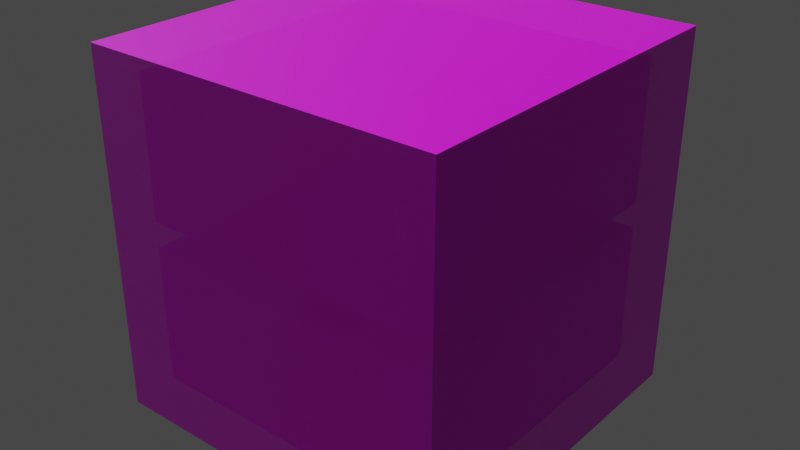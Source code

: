 # Source: cube.blend  (saved by Blender 2.93.21; exported with 4.5.12 LTS)
import bpy
from mathutils import Matrix  # noqa: F401  (used for matrix-valued properties, if any)

bpy.ops.wm.read_factory_settings(use_empty=True)
scene = bpy.context.scene
scene.name = 'Scene'

# ---- collections
col_collection = bpy.data.collections.new('Collection'); scene.collection.children.link(col_collection)

# ---- images (referenced by path relative to the original .blend; pixels are not part of the script)
import os
ASSET_DIR = os.environ.get("B2B_ASSET_DIR", "")  # directory of the original .blend (textures are referenced by path, not embedded)
HERE = os.path.dirname(os.path.abspath(__file__))  # packed textures are extracted next to this script under _unpacked/

def load_image(name, relpath, width, height, colorspace="sRGB"):
    """Load a texture the original file referenced (path relative to the .blend, or extracted next to this script)."""
    p = next((c for c in (os.path.join(HERE, relpath), os.path.join(ASSET_DIR, relpath)) if relpath and os.path.exists(c)), "")
    if p:
        img = bpy.data.images.load(p, check_existing=True)
        img.name = name
    else:  # same state as the original file: an image datablock whose file is absent (Cycles renders it pink)
        img = bpy.data.images.new(name, width, height)
        img.source = "FILE"
        img.filepath = "//" + (relpath or name)
    img.colorspace_settings.name = colorspace
    return img
img_wood_3297117_jpg = load_image('wood-3297117.jpg', 'wood-3297117.jpg', 1024, 1024, 'sRGB')

# ---- materials (node trees are filled in below, after node groups)
mat_material = bpy.data.materials.new('Material')
mat_material.use_transparent_shadow = False
mat_material.preview_render_type = 'FLAT'

# ---- material node trees
mat_material.use_nodes = True; mat_material.node_tree.nodes.clear()
_N = mat_material.node_tree.nodes; _L = mat_material.node_tree.links
n0 = _N.new('ShaderNodeBsdfPrincipled'); n0.name = 'Principled BSDF'; n0.location = (10, 300)
n0.distribution = 'GGX'
n0.subsurface_method = 'BURLEY'
n0.inputs[3].default_value = 1.45
n0.inputs[4].default_value = 0.7
n0.inputs[27].default_value = (0.0, 0.0, 0.0, 1.0)
n0.inputs[28].default_value = 1.0
n1 = _N.new('ShaderNodeOutputMaterial'); n1.name = 'Material Output'; n1.location = (300, 300)
n2 = _N.new('ShaderNodeTexImage'); n2.name = 'Image Texture'; n2.location = (-280, 280)
n2.image = img_wood_3297117_jpg
_L.new(n0.outputs[0], n1.inputs[0])
_L.new(n2.outputs[0], n0.inputs[0])
n1.is_active_output = True

# ---- world
world_world = bpy.data.worlds.new('World'); scene.world = world_world
world_world.use_nodes = True; world_world.node_tree.nodes.clear()
_N = world_world.node_tree.nodes; _L = world_world.node_tree.links
n0 = _N.new('ShaderNodeOutputWorld'); n0.name = 'World Output'; n0.location = (300, 300)
n1 = _N.new('ShaderNodeBackground'); n1.name = 'Background'; n1.location = (10, 300)
n1.inputs[0].default_value = (0.05088, 0.05088, 0.05088, 1.0)
_L.new(n1.outputs[0], n0.inputs[0])
n0.is_active_output = True
world_world.color = (0.05088, 0.05088, 0.05088)
world_world.use_sun_shadow = False
world_world.sun_shadow_jitter_overblur = 0.0

# ---- lights
light_point = bpy.data.lights.new('Point', 'SUN')
light_point.transmission_factor = 0.0
light_point.shadow_soft_size = 0.25

# ---- meshes
me_test2 = bpy.data.meshes.new('test2')
me_test2.from_pydata([(3.5, 3.5, -0.5), (-3.5, 3.5, -0.5), (-3.5, -3.5, -0.5), (3.5, -3.5, -0.5), (-3.5, -3.5, 6.5), (-3.5, -3.5, -0.5), (-3.5, 3.5, -0.5), (-3.5, 3.5, 6.5), (-3.5, 3.5, 6.5), (-3.5, 3.5, -0.5), (3.5, 3.5, -0.5), (3.5, 3.5, 6.5), (3.5, 3.5, 6.5), (3.5, 3.5, -0.5), (3.5, -3.5, -0.5), (3.5, -3.5, 6.5), (3.5, -3.5, 6.5), (3.5, -3.5, -0.5), (-3.5, -3.5, -0.5), (-3.5, -3.5, 6.5), (3.5, 3.5, 6.5), (3.5, -3.5, 6.5), (-3.5, -3.5, 6.5), (-3.5, 3.5, 6.5), (1.0, -1.0, 3.25), (1.5, -1.0, 3.25), (1.5, -1.0, 6.0), (1.0, -1.0, 6.0), (1.0, -1.0, 2.75), (-1.0, -1.0, 2.75), (-1.0, -1.0, 3.25), (1.0, -1.0, 3.25), (-1.0, -1.0, 2.75), (-1.5, -1.0, 2.75), (-1.5, -1.0, 0.0), (-1.0, -1.0, 0.0), (-1.5, -1.0, 2.75), (-1.5, 1.0, 2.75), (-1.5, 1.0, 0.0), (-1.5, -1.0, 0.0), (3.0, -3.0, 0.0), (3.0, -3.0, 2.75), (3.0, 3.0, 2.75), (3.0, 3.0, 0.0), (3.0, -3.0, 2.75), (3.0, -3.0, -1.11e-16), (-3.0, -3.0, -1.11e-16), (-3.0, -3.0, 2.75), (-2.143, -2.143, 2.75), (-2.143, -3.0, 2.75), (-3.0, -3.0, 2.75), (-3.0, -2.143, 2.75), (-2.143, -1.286, 2.75), (-3.0, -1.286, 2.75), (-2.143, -0.4286, 2.75), (-3.0, -0.4286, 2.75), (-2.143, 0.4286, 2.75), (-3.0, 0.4286, 2.75), (-2.143, 1.286, 2.75), (-3.0, 1.286, 2.75), (-2.143, 2.143, 2.75), (-3.0, 2.143, 2.75), (-2.143, 3.0, 2.75), (-3.0, 3.0, 2.75), (-1.286, -2.143, 2.75), (-1.286, -3.0, 2.75), (-1.286, -1.286, 2.75), (-1.286, 2.143, 2.75), (-1.286, 1.286, 2.75), (-1.286, 3.0, 2.75), (-0.4286, -2.143, 2.75), (-0.4286, -3.0, 2.75), (-0.4286, -1.286, 2.75), (-0.4286, 2.143, 2.75), (-0.4286, 1.286, 2.75), (-0.4286, 3.0, 2.75), (0.4286, -2.143, 2.75), (0.4286, -3.0, 2.75), (0.4286, -1.286, 2.75), (0.4286, 2.143, 2.75), (0.4286, 1.286, 2.75), (0.4286, 3.0, 2.75), (1.286, -2.143, 2.75), (1.286, -3.0, 2.75), (1.286, -1.286, 2.75), (1.286, 2.143, 2.75), (1.286, 1.286, 2.75), (1.286, 3.0, 2.75), (2.143, -2.143, 2.75), (2.143, -3.0, 2.75), (2.143, -1.286, 2.75), (2.143, -0.4286, 2.75), (1.286, -0.4286, 2.75), (2.143, 0.4286, 2.75), (1.286, 0.4286, 2.75), (2.143, 1.286, 2.75), (2.143, 2.143, 2.75), (2.143, 3.0, 2.75), (3.0, -2.143, 2.75), (3.0, -3.0, 2.75), (3.0, -1.286, 2.75), (3.0, -0.4286, 2.75), (3.0, 0.4286, 2.75), (3.0, 1.286, 2.75), (3.0, 2.143, 2.75), (3.0, 3.0, 2.75), (-1.5, -0.5, 2.75), (-1.5, -1.0, 2.75), (-1.5, 0.0, 2.75), (-1.0, -1.0, 2.75), (-0.5, -1.0, 2.75), (-1.5, 0.5, 2.75), (-1.5, 1.0, 2.75), (-1.0, 1.0, 2.75), (-0.5, 1.0, 2.75), (0.0, -1.0, 2.75), (0.5, -1.0, 2.75), (1.0, -1.0, 2.75), (1.0, -0.5, 2.75), (1.0, -1.776e-15, 2.75), (1.0, 0.5, 2.75), (0.5, 1.0, 2.75), (0.0, 1.0, 2.75), (1.0, 1.0, 2.75), (-3.0, 3.0, 3.25), (3.0, 3.0, 3.25), (3.0, 3.0, 6.0), (-3.0, 3.0, 6.0), (3.0, -3.0, 3.25), (3.0, -3.0, 6.0), (3.0, 3.0, 6.0), (3.0, 3.0, 3.25), (-2.143, -2.143, 6.0), (-2.143, -3.0, 6.0), (-3.0, -3.0, 6.0), (-3.0, -2.143, 6.0), (-2.143, -1.286, 6.0), (-3.0, -1.286, 6.0), (-2.143, -0.4286, 6.0), (-3.0, -0.4286, 6.0), (-2.143, 0.4286, 6.0), (-3.0, 0.4286, 6.0), (-2.143, 1.286, 6.0), (-3.0, 1.286, 6.0), (-2.143, 2.143, 6.0), (-3.0, 2.143, 6.0), (-2.143, 3.0, 6.0), (-3.0, 3.0, 6.0), (-1.286, -2.143, 6.0), (-1.286, -3.0, 6.0), (-1.286, -1.286, 6.0), (-1.286, -0.4286, 6.0), (-1.286, 0.4286, 6.0), (-1.286, 1.286, 6.0), (-1.286, 2.143, 6.0), (-1.286, 3.0, 6.0), (-0.4286, -2.143, 6.0), (-0.4286, -3.0, 6.0), (-0.4286, -1.286, 6.0), (-0.4286, -0.4286, 6.0), (-0.4286, 0.4286, 6.0), (-0.4286, 1.286, 6.0), (-0.4286, 2.143, 6.0), (-0.4286, 3.0, 6.0), (0.4286, -2.143, 6.0), (0.4286, -3.0, 6.0), (0.4286, -1.286, 6.0), (0.4286, -0.4286, 6.0), (0.4286, 0.4286, 6.0), (0.4286, 1.286, 6.0), (0.4286, 2.143, 6.0), (0.4286, 3.0, 6.0), (1.286, -2.143, 6.0), (1.286, -3.0, 6.0), (1.286, -1.286, 6.0), (1.286, 2.143, 6.0), (1.286, 1.286, 6.0), (1.286, 3.0, 6.0), (2.143, -2.143, 6.0), (2.143, -3.0, 6.0), (2.143, -1.286, 6.0), (2.143, 2.143, 6.0), (2.143, 1.286, 6.0), (2.143, 3.0, 6.0), (3.0, -2.143, 6.0), (3.0, -3.0, 6.0), (3.0, -1.286, 6.0), (3.0, -0.4286, 6.0), (2.143, -0.4286, 6.0), (3.0, 0.4286, 6.0), (2.143, 0.4286, 6.0), (3.0, 1.286, 6.0), (3.0, 2.143, 6.0), (3.0, 3.0, 6.0), (1.0, -0.5, 6.0), (1.0, -1.0, 6.0), (1.0, 0.0, 6.0), (1.0, 1.0, 6.0), (1.0, 0.5, 6.0), (1.5, -1.0, 6.0), (1.5, -0.5, 6.0), (1.5, 0.0, 6.0), (1.5, 1.0, 6.0), (1.5, 0.5, 6.0), (-3.0, 3.0, 3.25), (-3.0, 3.0, 6.0), (-3.0, -3.0, 6.0), (-3.0, -3.0, 3.25), (-2.143, -2.143, 3.25), (-3.0, -2.143, 3.25), (-3.0, -3.0, 3.25), (-2.143, -3.0, 3.25), (-2.143, -1.286, 3.25), (-3.0, -1.286, 3.25), (-2.143, -0.4286, 3.25), (-3.0, -0.4286, 3.25), (-2.143, 0.4286, 3.25), (-3.0, 0.4286, 3.25), (-2.143, 1.286, 3.25), (-3.0, 1.286, 3.25), (-2.143, 2.143, 3.25), (-3.0, 2.143, 3.25), (-2.143, 3.0, 3.25), (-3.0, 3.0, 3.25), (-1.286, -2.143, 3.25), (-1.286, -3.0, 3.25), (-1.286, -1.286, 3.25), (-1.286, -0.4286, 3.25), (-1.286, 0.4286, 3.25), (-1.286, 1.286, 3.25), (-1.286, 2.143, 3.25), (-1.286, 3.0, 3.25), (-0.4286, -2.143, 3.25), (-0.4286, -3.0, 3.25), (-0.4286, -1.286, 3.25), (-0.4286, 2.143, 3.25), (-0.4286, 1.286, 3.25), (-0.4286, 3.0, 3.25), (0.4286, -2.143, 3.25), (0.4286, -3.0, 3.25), (0.4286, -1.286, 3.25), (0.4286, 2.143, 3.25), (0.4286, 1.286, 3.25), (0.4286, 3.0, 3.25), (1.286, -2.143, 3.25), (1.286, -3.0, 3.25), (1.286, -1.286, 3.25), (1.286, 2.143, 3.25), (1.286, 1.286, 3.25), (1.286, 3.0, 3.25), (2.143, -2.143, 3.25), (2.143, -3.0, 3.25), (2.143, -1.286, 3.25), (2.143, 2.143, 3.25), (2.143, 1.286, 3.25), (2.143, 3.0, 3.25), (3.0, -2.143, 3.25), (3.0, -3.0, 3.25), (3.0, -1.286, 3.25), (3.0, -0.4286, 3.25), (2.143, -0.4286, 3.25), (3.0, 0.4286, 3.25), (2.143, 0.4286, 3.25), (3.0, 1.286, 3.25), (3.0, 2.143, 3.25), (3.0, 3.0, 3.25), (-1.0, -1.0, 3.25), (-1.0, -0.5, 3.25), (-1.0, -1.776e-15, 3.25), (0.0, -1.0, 3.25), (-0.5, -1.0, 3.25), (-1.0, 0.5, 3.25), (-1.0, 1.0, 3.25), (-0.5, 1.0, 3.25), (0.0, 1.0, 3.25), (0.5, -1.0, 3.25), (1.0, -1.0, 3.25), (1.5, -1.0, 3.25), (1.5, -0.5, 3.25), (1.5, 0.0, 3.25), (0.5, 1.0, 3.25), (1.0, 1.0, 3.25), (1.5, 1.0, 3.25), (1.5, 0.5, 3.25), (-1.0, 1.0, 2.75), (1.0, 1.0, 2.75), (1.0, 1.0, 3.25), (-1.0, 1.0, 3.25), (1.0, 1.0, 2.75), (1.0, -1.0, 2.75), (1.0, -1.0, 6.0), (1.0, 1.0, 6.0), (-1.0, 1.0, 3.25), (-1.0, -1.0, 3.25), (-1.0, -1.0, 0.0), (-1.0, 1.0, 0.0), (-1.5, 1.0, 2.75), (-1.0, 1.0, 2.75), (-1.0, 1.0, 0.0), (-1.5, 1.0, 0.0), (2.143, 2.143, 0.0), (3.0, 2.143, 0.0), (3.0, 3.0, 0.0), (2.143, 3.0, 0.0), (2.143, 1.286, 0.0), (3.0, 1.286, 0.0), (2.143, 0.4286, 0.0), (3.0, 0.4286, 0.0), (2.143, -0.4286, 0.0), (3.0, -0.4286, 0.0), (2.143, -1.286, 0.0), (3.0, -1.286, 0.0), (2.143, -2.143, 0.0), (3.0, -2.143, 0.0), (2.143, -3.0, 0.0), (3.0, -3.0, 0.0), (1.286, 2.143, 0.0), (1.286, 3.0, 0.0), (1.286, 1.286, 0.0), (1.286, 0.4286, 0.0), (1.286, -0.4286, 0.0), (1.286, -1.286, 0.0), (1.286, -2.143, 0.0), (1.286, -3.0, 0.0), (0.4286, 2.143, 0.0), (0.4286, 3.0, 0.0), (0.4286, 1.286, 0.0), (0.4286, 0.4286, 0.0), (0.4286, -0.4286, 0.0), (0.4286, -1.286, 0.0), (0.4286, -2.143, 0.0), (0.4286, -3.0, 0.0), (-0.4286, 2.143, 0.0), (-0.4286, 3.0, 0.0), (-0.4286, 1.286, 0.0), (-0.4286, 0.4286, 0.0), (-0.4286, -0.4286, 0.0), (-0.4286, -1.286, 0.0), (-0.4286, -2.143, 0.0), (-0.4286, -3.0, 0.0), (-1.286, 2.143, 0.0), (-1.286, 3.0, 0.0), (-1.286, 1.286, 0.0), (-1.286, -2.143, 0.0), (-1.286, -1.286, 0.0), (-1.286, -3.0, 0.0), (-2.143, 2.143, 0.0), (-2.143, 3.0, 0.0), (-2.143, 1.286, 0.0), (-2.143, -2.143, 0.0), (-2.143, -1.286, 0.0), (-2.143, -3.0, 0.0), (-3.0, 2.143, 0.0), (-3.0, 3.0, 0.0), (-3.0, 1.286, 0.0), (-3.0, 0.4286, 0.0), (-2.143, 0.4286, 0.0), (-3.0, -0.4286, 0.0), (-2.143, -0.4286, 0.0), (-3.0, -1.286, 0.0), (-3.0, -2.143, 0.0), (-3.0, -3.0, 0.0), (-1.0, 1.0, 0.0), (-1.0, 0.5, 0.0), (-1.0, 0.0, 0.0), (-1.0, -0.5, 0.0), (-1.0, -1.0, 0.0), (-1.5, 1.0, 0.0), (-1.5, 0.5, 0.0), (-1.5, 0.0, 0.0), (-1.5, -1.0, 0.0), (-1.5, -0.5, 0.0), (-3.0, -3.0, 0.0), (-3.0, 3.0, 0.0), (-3.0, 3.0, 2.75), (-3.0, -3.0, 2.75), (3.0, 3.0, 2.75), (-3.0, 3.0, 2.75), (-3.0, 3.0, 0.0), (3.0, 3.0, 0.0), (1.0, 1.0, 3.25), (1.0, 1.0, 6.0), (1.5, 1.0, 6.0), (1.5, 1.0, 3.25), (1.5, -1.0, 3.25), (1.5, 1.0, 3.25), (1.5, 1.0, 6.0), (1.5, -1.0, 6.0), (3.0, -3.0, 3.25), (-3.0, -3.0, 3.25), (-3.0, -3.0, 6.0), (3.0, -3.0, 6.0)], [], [(0, 1, 2, 3), (4, 5, 6, 7), (8, 9, 10, 11), (12, 13, 14, 15), (16, 17, 18, 19), (20, 21, 22, 23), (24, 25, 26, 27), (28, 29, 30, 31), (32, 33, 34, 35), (36, 37, 38, 39), (40, 41, 42, 43), (44, 45, 46, 47), (48, 49, 50, 51), (52, 48, 51, 53), (54, 52, 53, 55), (56, 54, 55, 57), (58, 56, 57, 59), (60, 58, 59, 61), (62, 60, 61, 63), (64, 65, 49, 48), (66, 64, 48, 52), (67, 68, 58, 60), (69, 67, 60, 62), (70, 71, 65, 64), (72, 70, 64, 66), (73, 74, 68, 67), (75, 73, 67, 69), (76, 77, 71, 70), (78, 76, 70, 72), (79, 80, 74, 73), (81, 79, 73, 75), (82, 83, 77, 76), (84, 82, 76, 78), (85, 86, 80, 79), (87, 85, 79, 81), (88, 89, 83, 82), (90, 88, 82, 84), (91, 90, 84, 92), (93, 91, 92, 94), (95, 93, 94, 86), (96, 95, 86, 85), (97, 96, 85, 87), (98, 99, 89, 88), (100, 98, 88, 90), (101, 100, 90, 91), (102, 101, 91, 93), (103, 102, 93, 95), (104, 103, 95, 96), (105, 104, 96, 97), (54, 106, 107, 52), (66, 52, 107), (108, 106, 54), (109, 72, 66), (72, 109, 110), (107, 109, 66), (111, 108, 56), (54, 56, 108), (111, 56, 112), (58, 112, 56), (68, 113, 112), (114, 113, 74), (68, 74, 113), (58, 68, 112), (115, 72, 110), (116, 117, 78), (84, 78, 117), (78, 115, 116), (72, 115, 78), (118, 92, 117), (84, 117, 92), (92, 119, 120, 94), (118, 119, 92), (80, 121, 122), (122, 74, 80), (80, 123, 121), (122, 114, 74), (123, 94, 120), (80, 86, 123), (94, 123, 86), (124, 125, 126, 127), (128, 129, 130, 131), (132, 133, 134, 135), (136, 132, 135, 137), (138, 136, 137, 139), (140, 138, 139, 141), (142, 140, 141, 143), (144, 142, 143, 145), (146, 144, 145, 147), (148, 149, 133, 132), (150, 148, 132, 136), (151, 150, 136, 138), (152, 151, 138, 140), (153, 152, 140, 142), (154, 153, 142, 144), (155, 154, 144, 146), (156, 157, 149, 148), (158, 156, 148, 150), (159, 158, 150, 151), (160, 159, 151, 152), (161, 160, 152, 153), (162, 161, 153, 154), (163, 162, 154, 155), (164, 165, 157, 156), (166, 164, 156, 158), (167, 166, 158, 159), (168, 167, 159, 160), (169, 168, 160, 161), (170, 169, 161, 162), (171, 170, 162, 163), (172, 173, 165, 164), (174, 172, 164, 166), (175, 176, 169, 170), (177, 175, 170, 171), (178, 179, 173, 172), (180, 178, 172, 174), (181, 182, 176, 175), (183, 181, 175, 177), (184, 185, 179, 178), (186, 184, 178, 180), (187, 186, 180, 188), (189, 187, 188, 190), (191, 189, 190, 182), (192, 191, 182, 181), (193, 192, 181, 183), (167, 194, 195, 166), (166, 195, 174), (196, 194, 167), (169, 197, 198, 168), (168, 198, 196), (196, 167, 168), (176, 197, 169), (199, 174, 195), (188, 199, 200), (201, 188, 200), (180, 199, 188), (190, 188, 201), (180, 174, 199), (176, 202, 197), (190, 203, 202, 182), (176, 182, 202), (190, 201, 203), (204, 205, 206, 207), (208, 209, 210, 211), (212, 213, 209, 208), (214, 215, 213, 212), (216, 217, 215, 214), (218, 219, 217, 216), (220, 221, 219, 218), (222, 223, 221, 220), (224, 208, 211, 225), (226, 212, 208, 224), (227, 214, 212, 226), (228, 216, 214, 227), (229, 218, 216, 228), (230, 220, 218, 229), (231, 222, 220, 230), (232, 224, 225, 233), (234, 226, 224, 232), (235, 230, 229, 236), (237, 231, 230, 235), (238, 232, 233, 239), (240, 234, 232, 238), (241, 235, 236, 242), (243, 237, 235, 241), (244, 238, 239, 245), (246, 240, 238, 244), (247, 241, 242, 248), (249, 243, 241, 247), (250, 244, 245, 251), (252, 246, 244, 250), (253, 247, 248, 254), (255, 249, 247, 253), (256, 250, 251, 257), (258, 252, 250, 256), (259, 260, 252, 258), (261, 262, 260, 259), (263, 254, 262, 261), (264, 253, 254, 263), (265, 255, 253, 264), (227, 226, 266, 267), (234, 266, 226), (268, 227, 267), (269, 234, 240), (234, 269, 270), (266, 234, 270), (271, 228, 268), (227, 268, 228), (271, 272, 228), (229, 228, 272), (236, 272, 273), (242, 236, 274), (273, 274, 236), (229, 272, 236), (275, 269, 240), (275, 240, 276), (246, 276, 240), (246, 277, 276), (277, 246, 252), (278, 277, 260), (252, 260, 277), (262, 279, 260), (278, 260, 279), (242, 280, 281), (281, 248, 242), (248, 281, 282), (280, 242, 274), (282, 283, 262), (279, 262, 283), (248, 282, 254), (262, 254, 282), (284, 285, 286, 287), (288, 289, 290, 291), (292, 293, 294, 295), (296, 297, 298, 299), (300, 301, 302, 303), (304, 305, 301, 300), (306, 307, 305, 304), (308, 309, 307, 306), (310, 311, 309, 308), (312, 313, 311, 310), (314, 315, 313, 312), (316, 300, 303, 317), (318, 304, 300, 316), (319, 306, 304, 318), (320, 308, 306, 319), (321, 310, 308, 320), (322, 312, 310, 321), (323, 314, 312, 322), (324, 316, 317, 325), (326, 318, 316, 324), (327, 319, 318, 326), (328, 320, 319, 327), (329, 321, 320, 328), (330, 322, 321, 329), (331, 323, 322, 330), (332, 324, 325, 333), (334, 326, 324, 332), (335, 327, 326, 334), (336, 328, 327, 335), (337, 329, 328, 336), (338, 330, 329, 337), (339, 331, 330, 338), (340, 332, 333, 341), (342, 334, 332, 340), (343, 338, 337, 344), (345, 339, 338, 343), (346, 340, 341, 347), (348, 342, 340, 346), (349, 343, 344, 350), (351, 345, 343, 349), (352, 346, 347, 353), (354, 348, 346, 352), (355, 356, 348, 354), (357, 358, 356, 355), (359, 350, 358, 357), (360, 349, 350, 359), (361, 351, 349, 360), (335, 334, 362, 363), (334, 342, 362), (364, 335, 363), (337, 336, 365, 366), (336, 364, 365), (364, 336, 335), (344, 337, 366), (367, 362, 342), (356, 368, 367), (369, 368, 356), (348, 356, 367), (358, 369, 356), (348, 367, 342), (344, 366, 370), (358, 350, 370, 371), (344, 370, 350), (358, 371, 369), (372, 373, 374, 375), (376, 377, 378, 379), (380, 381, 382, 383), (384, 385, 386, 387), (388, 389, 390, 391)])
me_test2.polygons.foreach_set('use_smooth', [True] * 279)
_uv = me_test2.uv_layers.new(name='UVMap')
_uv.uv.foreach_set('vector', [1.0, 1.0, 1.0, 0.0, 0.0, 0.0, 0.0, 1.0, 1.0, 1.0, 1.0, 0.0, 0.0, 0.0, 0.0, 1.0, 1.0, 1.0, 1.0, 0.0, 0.0, 0.0, 0.0, 1.0, 1.0, 1.0, 1.0, 0.0, 0.0, 0.0, 0.0, 1.0, 1.0, 1.0, 1.0, 0.0, 0.0, 0.0, 0.0, 1.0, 0.9999, 0.9999, 9.998e-05, 0.9999, 9.998e-05, 0.0001, 0.9999, 9.998e-05, 1.0, 1.0, 1.0, 0.0, 0.0, 0.0, 0.0, 1.0, 1.0, 1.0, 1.0, 0.0, 0.0, 0.0, 0.0, 1.0, 1.0, 1.0, 1.0, 0.0, 0.0, 0.0, 0.0, 1.0, 1.0, 1.0, 1.0, 0.0, 0.0, 0.0, 0.0, 1.0, 1.0, 1.0, 1.0, 0.0, 0.0, 0.0, 0.0, 1.0, 1.0, 1.0, 1.0, 0.0, 0.0, 0.0, 0.0, 1.0, 0.1429, 0.1429, 0.1429, 0.0, 0.0, 0.0, 0.0, 0.1429, 0.1429, 0.2857, 0.1429, 0.1429, 0.0, 0.1429, 0.0, 0.2857, 0.1429, 0.4286, 0.1429, 0.2857, 0.0, 0.2857, 0.0, 0.4286, 0.1429, 0.5714, 0.1429, 0.4286, 0.0, 0.4286, 0.0, 0.5714, 0.1429, 0.7143, 0.1429, 0.5714, 0.0, 0.5714, 0.0, 0.7143, 0.1429, 0.8571, 0.1429, 0.7143, 0.0, 0.7143, 0.0, 0.8571, 0.1429, 1.0, 0.1429, 0.8571, 0.0, 0.8571, 0.0, 1.0, 0.2857, 0.1429, 0.2857, 0.0, 0.1429, 0.0, 0.1429, 0.1429, 0.2857, 0.2857, 0.2857, 0.1429, 0.1429, 0.1429, 0.1429, 0.2857, 0.2857, 0.8571, 0.2857, 0.7143, 0.1429, 0.7143, 0.1429, 0.8571, 0.2857, 1.0, 0.2857, 0.8571, 0.1429, 0.8571, 0.1429, 1.0, 0.4286, 0.1429, 0.4286, 0.0, 0.2857, 0.0, 0.2857, 0.1429, 0.4286, 0.2857, 0.4286, 0.1429, 0.2857, 0.1429, 0.2857, 0.2857, 0.4286, 0.8571, 0.4286, 0.7143, 0.2857, 0.7143, 0.2857, 0.8571, 0.4286, 1.0, 0.4286, 0.8571, 0.2857, 0.8571, 0.2857, 1.0, 0.5714, 0.1429, 0.5714, 0.0, 0.4286, 0.0, 0.4286, 0.1429, 0.5714, 0.2857, 0.5714, 0.1429, 0.4286, 0.1429, 0.4286, 0.2857, 0.5714, 0.8571, 0.5714, 0.7143, 0.4286, 0.7143, 0.4286, 0.8571, 0.5714, 1.0, 0.5714, 0.8571, 0.4286, 0.8571, 0.4286, 1.0, 0.7143, 0.1429, 0.7143, 0.0, 0.5714, 0.0, 0.5714, 0.1429, 0.7143, 0.2857, 0.7143, 0.1429, 0.5714, 0.1429, 0.5714, 0.2857, 0.7143, 0.8571, 0.7143, 0.7143, 0.5714, 0.7143, 0.5714, 0.8571, 0.7143, 1.0, 0.7143, 0.8571, 0.5714, 0.8571, 0.5714, 1.0, 0.8571, 0.1429, 0.8571, 0.0, 0.7143, 0.0, 0.7143, 0.1429, 0.8571, 0.2857, 0.8571, 0.1429, 0.7143, 0.1429, 0.7143, 0.2857, 0.8571, 0.4286, 0.8571, 0.2857, 0.7143, 0.2857, 0.7143, 0.4286, 0.8571, 0.5714, 0.8571, 0.4286, 0.7143, 0.4286, 0.7143, 0.5714, 0.8571, 0.7143, 0.8571, 0.5714, 0.7143, 0.5714, 0.7143, 0.7143, 0.8571, 0.8571, 0.8571, 0.7143, 0.7143, 0.7143, 0.7143, 0.8571, 0.8571, 1.0, 0.8571, 0.8571, 0.7143, 0.8571, 0.7143, 1.0, 1.0, 0.1429, 1.0, 0.0, 0.8571, 0.0, 0.8571, 0.1429, 1.0, 0.2857, 1.0, 0.1429, 0.8571, 0.1429, 0.8571, 0.2857, 1.0, 0.4286, 1.0, 0.2857, 0.8571, 0.2857, 0.8571, 0.4286, 1.0, 0.5714, 1.0, 0.4286, 0.8571, 0.4286, 0.8571, 0.5714, 1.0, 0.7143, 1.0, 0.5714, 0.8571, 0.5714, 0.8571, 0.7143, 1.0, 0.8571, 1.0, 0.7143, 0.8571, 0.7143, 0.8571, 0.8571, 1.0, 1.0, 1.0, 0.8571, 0.8571, 0.8571, 0.8571, 1.0, 0.1429, 0.4286, 0.25, 0.4167, 0.25, 0.3333, 0.1429, 0.2857, 0.2857, 0.2857, 0.1429, 0.2857, 0.25, 0.3333, 0.25, 0.5, 0.25, 0.4167, 0.1429, 0.4286, 0.3333, 0.3333, 0.4286, 0.2857, 0.2857, 0.2857, 0.4286, 0.2857, 0.3333, 0.3333, 0.4167, 0.3333, 0.25, 0.3333, 0.3333, 0.3333, 0.2857, 0.2857, 0.25, 0.5833, 0.25, 0.5, 0.1429, 0.5714, 0.1429, 0.4286, 0.1429, 0.5714, 0.25, 0.5, 0.25, 0.5833, 0.1429, 0.5714, 0.25, 0.6667, 0.1429, 0.7143, 0.25, 0.6667, 0.1429, 0.5714, 0.2857, 0.7143, 0.3333, 0.6667, 0.25, 0.6667, 0.4167, 0.6667, 0.3333, 0.6667, 0.4286, 0.7143, 0.2857, 0.7143, 0.4286, 0.7143, 0.3333, 0.6667, 0.1429, 0.7143, 0.2857, 0.7143, 0.25, 0.6667, 0.5, 0.3333, 0.4286, 0.2857, 0.4167, 0.3333, 0.5833, 0.3333, 0.6667, 0.3333, 0.5714, 0.2857, 0.7143, 0.2857, 0.5714, 0.2857, 0.6667, 0.3333, 0.5714, 0.2857, 0.5, 0.3333, 0.5833, 0.3333, 0.4286, 0.2857, 0.5, 0.3333, 0.5714, 0.2857, 0.6667, 0.4167, 0.7143, 0.4286, 0.6667, 0.3333, 0.7143, 0.2857, 0.6667, 0.3333, 0.7143, 0.4286, 0.7143, 0.4286, 0.6667, 0.5, 0.6667, 0.5833, 0.7143, 0.5714, 0.6667, 0.4167, 0.6667, 0.5, 0.7143, 0.4286, 0.5714, 0.7143, 0.5833, 0.6667, 0.5, 0.6667, 0.5, 0.6667, 0.4286, 0.7143, 0.5714, 0.7143, 0.5714, 0.7143, 0.6667, 0.6667, 0.5833, 0.6667, 0.5, 0.6667, 0.4167, 0.6667, 0.4286, 0.7143, 0.6667, 0.6667, 0.7143, 0.5714, 0.6667, 0.5833, 0.5714, 0.7143, 0.7143, 0.7143, 0.6667, 0.6667, 0.7143, 0.5714, 0.6667, 0.6667, 0.7143, 0.7143, 1.0, 1.0, 1.0, 0.0, 0.0, 0.0, 0.0, 1.0, 1.0, 1.0, 1.0, 0.0, 0.0, 0.0, 0.0, 1.0, 0.1429, 0.1429, 0.1429, 0.0, 0.0, 0.0, 0.0, 0.1429, 0.1429, 0.2857, 0.1429, 0.1429, 0.0, 0.1429, 0.0, 0.2857, 0.1429, 0.4286, 0.1429, 0.2857, 0.0, 0.2857, 0.0, 0.4286, 0.1429, 0.5714, 0.1429, 0.4286, 0.0, 0.4286, 0.0, 0.5714, 0.1429, 0.7143, 0.1429, 0.5714, 0.0, 0.5714, 0.0, 0.7143, 0.1429, 0.8571, 0.1429, 0.7143, 0.0, 0.7143, 0.0, 0.8571, 0.1429, 1.0, 0.1429, 0.8571, 0.0, 0.8571, 0.0, 1.0, 0.2857, 0.1429, 0.2857, 0.0, 0.1429, 0.0, 0.1429, 0.1429, 0.2857, 0.2857, 0.2857, 0.1429, 0.1429, 0.1429, 0.1429, 0.2857, 0.2857, 0.4286, 0.2857, 0.2857, 0.1429, 0.2857, 0.1429, 0.4286, 0.2857, 0.5714, 0.2857, 0.4286, 0.1429, 0.4286, 0.1429, 0.5714, 0.2857, 0.7143, 0.2857, 0.5714, 0.1429, 0.5714, 0.1429, 0.7143, 0.2857, 0.8571, 0.2857, 0.7143, 0.1429, 0.7143, 0.1429, 0.8571, 0.2857, 1.0, 0.2857, 0.8571, 0.1429, 0.8571, 0.1429, 1.0, 0.4286, 0.1429, 0.4286, 0.0, 0.2857, 0.0, 0.2857, 0.1429, 0.4286, 0.2857, 0.4286, 0.1429, 0.2857, 0.1429, 0.2857, 0.2857, 0.4286, 0.4286, 0.4286, 0.2857, 0.2857, 0.2857, 0.2857, 0.4286, 0.4286, 0.5714, 0.4286, 0.4286, 0.2857, 0.4286, 0.2857, 0.5714, 0.4286, 0.7143, 0.4286, 0.5714, 0.2857, 0.5714, 0.2857, 0.7143, 0.4286, 0.8571, 0.4286, 0.7143, 0.2857, 0.7143, 0.2857, 0.8571, 0.4286, 1.0, 0.4286, 0.8571, 0.2857, 0.8571, 0.2857, 1.0, 0.5714, 0.1429, 0.5714, 0.0, 0.4286, 0.0, 0.4286, 0.1429, 0.5714, 0.2857, 0.5714, 0.1429, 0.4286, 0.1429, 0.4286, 0.2857, 0.5714, 0.4286, 0.5714, 0.2857, 0.4286, 0.2857, 0.4286, 0.4286, 0.5714, 0.5714, 0.5714, 0.4286, 0.4286, 0.4286, 0.4286, 0.5714, 0.5714, 0.7143, 0.5714, 0.5714, 0.4286, 0.5714, 0.4286, 0.7143, 0.5714, 0.8571, 0.5714, 0.7143, 0.4286, 0.7143, 0.4286, 0.8571, 0.5714, 1.0, 0.5714, 0.8571, 0.4286, 0.8571, 0.4286, 1.0, 0.7143, 0.1429, 0.7143, 0.0, 0.5714, 0.0, 0.5714, 0.1429, 0.7143, 0.2857, 0.7143, 0.1429, 0.5714, 0.1429, 0.5714, 0.2857, 0.7143, 0.8571, 0.7143, 0.7143, 0.5714, 0.7143, 0.5714, 0.8571, 0.7143, 1.0, 0.7143, 0.8571, 0.5714, 0.8571, 0.5714, 1.0, 0.8571, 0.1429, 0.8571, 0.0, 0.7143, 0.0, 0.7143, 0.1429, 0.8571, 0.2857, 0.8571, 0.1429, 0.7143, 0.1429, 0.7143, 0.2857, 0.8571, 0.8571, 0.8571, 0.7143, 0.7143, 0.7143, 0.7143, 0.8571, 0.8571, 1.0, 0.8571, 0.8571, 0.7143, 0.8571, 0.7143, 1.0, 1.0, 0.1429, 1.0, 0.0, 0.8571, 0.0, 0.8571, 0.1429, 1.0, 0.2857, 1.0, 0.1429, 0.8571, 0.1429, 0.8571, 0.2857, 1.0, 0.4286, 1.0, 0.2857, 0.8571, 0.2857, 0.8571, 0.4286, 1.0, 0.5714, 1.0, 0.4286, 0.8571, 0.4286, 0.8571, 0.5714, 1.0, 0.7143, 1.0, 0.5714, 0.8571, 0.5714, 0.8571, 0.7143, 1.0, 0.8571, 1.0, 0.7143, 0.8571, 0.7143, 0.8571, 0.8571, 1.0, 1.0, 1.0, 0.8571, 0.8571, 0.8571, 0.8571, 1.0, 0.5714, 0.4286, 0.6667, 0.4167, 0.6667, 0.3333, 0.5714, 0.2857, 0.5714, 0.2857, 0.6667, 0.3333, 0.7143, 0.2857, 0.6667, 0.5, 0.6667, 0.4167, 0.5714, 0.4286, 0.5714, 0.7143, 0.6667, 0.6667, 0.6667, 0.5833, 0.5714, 0.5714, 0.5714, 0.5714, 0.6667, 0.5833, 0.6667, 0.5, 0.6667, 0.5, 0.5714, 0.4286, 0.5714, 0.5714, 0.7143, 0.7143, 0.6667, 0.6667, 0.5714, 0.7143, 0.75, 0.3333, 0.7143, 0.2857, 0.6667, 0.3333, 0.8571, 0.4286, 0.75, 0.3333, 0.75, 0.4167, 0.75, 0.5, 0.8571, 0.4286, 0.75, 0.4167, 0.8571, 0.2857, 0.75, 0.3333, 0.8571, 0.4286, 0.8571, 0.5714, 0.8571, 0.4286, 0.75, 0.5, 0.8571, 0.2857, 0.7143, 0.2857, 0.75, 0.3333, 0.7143, 0.7143, 0.75, 0.6667, 0.6667, 0.6667, 0.8571, 0.5714, 0.75, 0.5833, 0.75, 0.6667, 0.8571, 0.7143, 0.7143, 0.7143, 0.8571, 0.7143, 0.75, 0.6667, 0.8571, 0.5714, 0.75, 0.5, 0.75, 0.5833, 1.0, 1.0, 1.0, 0.0, 0.0, 0.0, 0.0, 1.0, 0.1429, 0.1429, 0.0, 0.1429, 0.0, 0.0, 0.1429, 0.0, 0.1429, 0.2857, 0.0, 0.2857, 0.0, 0.1429, 0.1429, 0.1429, 0.1429, 0.4286, 0.0, 0.4286, 0.0, 0.2857, 0.1429, 0.2857, 0.1429, 0.5714, 0.0, 0.5714, 0.0, 0.4286, 0.1429, 0.4286, 0.1429, 0.7143, 0.0, 0.7143, 0.0, 0.5714, 0.1429, 0.5714, 0.1429, 0.8571, 0.0, 0.8571, 0.0, 0.7143, 0.1429, 0.7143, 0.1429, 1.0, 0.0, 1.0, 0.0, 0.8571, 0.1429, 0.8571, 0.2857, 0.1429, 0.1429, 0.1429, 0.1429, 0.0, 0.2857, 0.0, 0.2857, 0.2857, 0.1429, 0.2857, 0.1429, 0.1429, 0.2857, 0.1429, 0.2857, 0.4286, 0.1429, 0.4286, 0.1429, 0.2857, 0.2857, 0.2857, 0.2857, 0.5714, 0.1429, 0.5714, 0.1429, 0.4286, 0.2857, 0.4286, 0.2857, 0.7143, 0.1429, 0.7143, 0.1429, 0.5714, 0.2857, 0.5714, 0.2857, 0.8571, 0.1429, 0.8571, 0.1429, 0.7143, 0.2857, 0.7143, 0.2857, 1.0, 0.1429, 1.0, 0.1429, 0.8571, 0.2857, 0.8571, 0.4286, 0.1429, 0.2857, 0.1429, 0.2857, 0.0, 0.4286, 0.0, 0.4286, 0.2857, 0.2857, 0.2857, 0.2857, 0.1429, 0.4286, 0.1429, 0.4286, 0.8571, 0.2857, 0.8571, 0.2857, 0.7143, 0.4286, 0.7143, 0.4286, 1.0, 0.2857, 1.0, 0.2857, 0.8571, 0.4286, 0.8571, 0.5714, 0.1429, 0.4286, 0.1429, 0.4286, 0.0, 0.5714, 0.0, 0.5714, 0.2857, 0.4286, 0.2857, 0.4286, 0.1429, 0.5714, 0.1429, 0.5714, 0.8571, 0.4286, 0.8571, 0.4286, 0.7143, 0.5714, 0.7143, 0.5714, 1.0, 0.4286, 1.0, 0.4286, 0.8571, 0.5714, 0.8571, 0.7143, 0.1429, 0.5714, 0.1429, 0.5714, 0.0, 0.7143, 0.0, 0.7143, 0.2857, 0.5714, 0.2857, 0.5714, 0.1429, 0.7143, 0.1429, 0.7143, 0.8571, 0.5714, 0.8571, 0.5714, 0.7143, 0.7143, 0.7143, 0.7143, 1.0, 0.5714, 1.0, 0.5714, 0.8571, 0.7143, 0.8571, 0.8571, 0.1429, 0.7143, 0.1429, 0.7143, 0.0, 0.8571, 0.0, 0.8571, 0.2857, 0.7143, 0.2857, 0.7143, 0.1429, 0.8571, 0.1429, 0.8571, 0.8571, 0.7143, 0.8571, 0.7143, 0.7143, 0.8571, 0.7143, 0.8571, 1.0, 0.7143, 1.0, 0.7143, 0.8571, 0.8571, 0.8571, 1.0, 0.1429, 0.8571, 0.1429, 0.8571, 0.0, 1.0, 0.0, 1.0, 0.2857, 0.8571, 0.2857, 0.8571, 0.1429, 1.0, 0.1429, 1.0, 0.4286, 0.8571, 0.4286, 0.8571, 0.2857, 1.0, 0.2857, 1.0, 0.5714, 0.8571, 0.5714, 0.8571, 0.4286, 1.0, 0.4286, 1.0, 0.7143, 0.8571, 0.7143, 0.8571, 0.5714, 1.0, 0.5714, 1.0, 0.8571, 0.8571, 0.8571, 0.8571, 0.7143, 1.0, 0.7143, 1.0, 1.0, 0.8571, 1.0, 0.8571, 0.8571, 1.0, 0.8571, 0.2857, 0.4286, 0.2857, 0.2857, 0.3333, 0.3333, 0.3333, 0.4167, 0.4286, 0.2857, 0.3333, 0.3333, 0.2857, 0.2857, 0.3333, 0.5, 0.2857, 0.4286, 0.3333, 0.4167, 0.5, 0.3333, 0.4286, 0.2857, 0.5714, 0.2857, 0.4286, 0.2857, 0.5, 0.3333, 0.4167, 0.3333, 0.3333, 0.3333, 0.4286, 0.2857, 0.4167, 0.3333, 0.3333, 0.5833, 0.2857, 0.5714, 0.3333, 0.5, 0.2857, 0.4286, 0.3333, 0.5, 0.2857, 0.5714, 0.3333, 0.5833, 0.3333, 0.6667, 0.2857, 0.5714, 0.2857, 0.7143, 0.2857, 0.5714, 0.3333, 0.6667, 0.4286, 0.7143, 0.3333, 0.6667, 0.4167, 0.6667, 0.5714, 0.7143, 0.4286, 0.7143, 0.5, 0.6667, 0.4167, 0.6667, 0.5, 0.6667, 0.4286, 0.7143, 0.2857, 0.7143, 0.3333, 0.6667, 0.4286, 0.7143, 0.5833, 0.3333, 0.5, 0.3333, 0.5714, 0.2857, 0.5833, 0.3333, 0.5714, 0.2857, 0.6667, 0.3333, 0.7143, 0.2857, 0.6667, 0.3333, 0.5714, 0.2857, 0.7143, 0.2857, 0.75, 0.3333, 0.6667, 0.3333, 0.75, 0.3333, 0.7143, 0.2857, 0.8571, 0.2857, 0.75, 0.4167, 0.75, 0.3333, 0.8571, 0.4286, 0.8571, 0.2857, 0.8571, 0.4286, 0.75, 0.3333, 0.8571, 0.5714, 0.75, 0.5, 0.8571, 0.4286, 0.75, 0.4167, 0.8571, 0.4286, 0.75, 0.5, 0.5714, 0.7143, 0.5833, 0.6667, 0.6667, 0.6667, 0.6667, 0.6667, 0.7143, 0.7143, 0.5714, 0.7143, 0.7143, 0.7143, 0.6667, 0.6667, 0.75, 0.6667, 0.5833, 0.6667, 0.5714, 0.7143, 0.5, 0.6667, 0.75, 0.6667, 0.75, 0.5833, 0.8571, 0.5714, 0.75, 0.5, 0.8571, 0.5714, 0.75, 0.5833, 0.7143, 0.7143, 0.75, 0.6667, 0.8571, 0.7143, 0.8571, 0.5714, 0.8571, 0.7143, 0.75, 0.6667, 1.0, 1.0, 0.0, 1.0, 0.0, 0.0, 1.0, 0.0, 1.0, 1.0, 0.0, 1.0, 0.0, 0.0, 1.0, 0.0, 1.0, 1.0, 0.0, 1.0, 0.0, 0.0, 1.0, 0.0, 1.0, 1.0, 0.0, 1.0, 0.0, 0.0, 1.0, 0.0, 0.1429, 0.1429, 0.0, 0.1429, 0.0, 0.0, 0.1429, 0.0, 0.1429, 0.2857, 0.0, 0.2857, 0.0, 0.1429, 0.1429, 0.1429, 0.1429, 0.4286, 0.0, 0.4286, 0.0, 0.2857, 0.1429, 0.2857, 0.1429, 0.5714, 0.0, 0.5714, 0.0, 0.4286, 0.1429, 0.4286, 0.1429, 0.7143, 0.0, 0.7143, 0.0, 0.5714, 0.1429, 0.5714, 0.1429, 0.8571, 0.0, 0.8571, 0.0, 0.7143, 0.1429, 0.7143, 0.1429, 1.0, 0.0, 1.0, 0.0, 0.8571, 0.1429, 0.8571, 0.2857, 0.1429, 0.1429, 0.1429, 0.1429, 0.0, 0.2857, 0.0, 0.2857, 0.2857, 0.1429, 0.2857, 0.1429, 0.1429, 0.2857, 0.1429, 0.2857, 0.4286, 0.1429, 0.4286, 0.1429, 0.2857, 0.2857, 0.2857, 0.2857, 0.5714, 0.1429, 0.5714, 0.1429, 0.4286, 0.2857, 0.4286, 0.2857, 0.7143, 0.1429, 0.7143, 0.1429, 0.5714, 0.2857, 0.5714, 0.2857, 0.8571, 0.1429, 0.8571, 0.1429, 0.7143, 0.2857, 0.7143, 0.2857, 1.0, 0.1429, 1.0, 0.1429, 0.8571, 0.2857, 0.8571, 0.4286, 0.1429, 0.2857, 0.1429, 0.2857, 0.0, 0.4286, 0.0, 0.4286, 0.2857, 0.2857, 0.2857, 0.2857, 0.1429, 0.4286, 0.1429, 0.4286, 0.4286, 0.2857, 0.4286, 0.2857, 0.2857, 0.4286, 0.2857, 0.4286, 0.5714, 0.2857, 0.5714, 0.2857, 0.4286, 0.4286, 0.4286, 0.4286, 0.7143, 0.2857, 0.7143, 0.2857, 0.5714, 0.4286, 0.5714, 0.4286, 0.8571, 0.2857, 0.8571, 0.2857, 0.7143, 0.4286, 0.7143, 0.4286, 1.0, 0.2857, 1.0, 0.2857, 0.8571, 0.4286, 0.8571, 0.5714, 0.1429, 0.4286, 0.1429, 0.4286, 0.0, 0.5714, 0.0, 0.5714, 0.2857, 0.4286, 0.2857, 0.4286, 0.1429, 0.5714, 0.1429, 0.5714, 0.4286, 0.4286, 0.4286, 0.4286, 0.2857, 0.5714, 0.2857, 0.5714, 0.5714, 0.4286, 0.5714, 0.4286, 0.4286, 0.5714, 0.4286, 0.5714, 0.7143, 0.4286, 0.7143, 0.4286, 0.5714, 0.5714, 0.5714, 0.5714, 0.8571, 0.4286, 0.8571, 0.4286, 0.7143, 0.5714, 0.7143, 0.5714, 1.0, 0.4286, 1.0, 0.4286, 0.8571, 0.5714, 0.8571, 0.7143, 0.1429, 0.5714, 0.1429, 0.5714, 0.0, 0.7143, 0.0, 0.7143, 0.2857, 0.5714, 0.2857, 0.5714, 0.1429, 0.7143, 0.1429, 0.7143, 0.8571, 0.5714, 0.8571, 0.5714, 0.7143, 0.7143, 0.7143, 0.7143, 1.0, 0.5714, 1.0, 0.5714, 0.8571, 0.7143, 0.8571, 0.8571, 0.1429, 0.7143, 0.1429, 0.7143, 0.0, 0.8571, 0.0, 0.8571, 0.2857, 0.7143, 0.2857, 0.7143, 0.1429, 0.8571, 0.1429, 0.8571, 0.8571, 0.7143, 0.8571, 0.7143, 0.7143, 0.8571, 0.7143, 0.8571, 1.0, 0.7143, 1.0, 0.7143, 0.8571, 0.8571, 0.8571, 1.0, 0.1429, 0.8571, 0.1429, 0.8571, 0.0, 1.0, 0.0, 1.0, 0.2857, 0.8571, 0.2857, 0.8571, 0.1429, 1.0, 0.1429, 1.0, 0.4286, 0.8571, 0.4286, 0.8571, 0.2857, 1.0, 0.2857, 1.0, 0.5714, 0.8571, 0.5714, 0.8571, 0.4286, 1.0, 0.4286, 1.0, 0.7143, 0.8571, 0.7143, 0.8571, 0.5714, 1.0, 0.5714, 1.0, 0.8571, 0.8571, 0.8571, 0.8571, 0.7143, 1.0, 0.7143, 1.0, 1.0, 0.8571, 1.0, 0.8571, 0.8571, 1.0, 0.8571, 0.5714, 0.4286, 0.5714, 0.2857, 0.6667, 0.3333, 0.6667, 0.4167, 0.5714, 0.2857, 0.7143, 0.2857, 0.6667, 0.3333, 0.6667, 0.5, 0.5714, 0.4286, 0.6667, 0.4167, 0.5714, 0.7143, 0.5714, 0.5714, 0.6667, 0.5833, 0.6667, 0.6667, 0.5714, 0.5714, 0.6667, 0.5, 0.6667, 0.5833, 0.6667, 0.5, 0.5714, 0.5714, 0.5714, 0.4286, 0.7143, 0.7143, 0.5714, 0.7143, 0.6667, 0.6667, 0.75, 0.3333, 0.6667, 0.3333, 0.7143, 0.2857, 0.8571, 0.4286, 0.75, 0.4167, 0.75, 0.3333, 0.75, 0.5, 0.75, 0.4167, 0.8571, 0.4286, 0.8571, 0.2857, 0.8571, 0.4286, 0.75, 0.3333, 0.8571, 0.5714, 0.75, 0.5, 0.8571, 0.4286, 0.8571, 0.2857, 0.75, 0.3333, 0.7143, 0.2857, 0.7143, 0.7143, 0.6667, 0.6667, 0.75, 0.6667, 0.8571, 0.5714, 0.8571, 0.7143, 0.75, 0.6667, 0.75, 0.5833, 0.7143, 0.7143, 0.75, 0.6667, 0.8571, 0.7143, 0.8571, 0.5714, 0.75, 0.5833, 0.75, 0.5, 1.0, 1.0, 0.0, 1.0, 0.0, 0.0, 1.0, 0.0, 1.0, 1.0, 0.0, 1.0, 0.0, 0.0, 1.0, 0.0, 1.0, 1.0, 0.0, 1.0, 0.0, 0.0, 1.0, 0.0, 1.0, 1.0, 0.0, 1.0, 0.0, 0.0, 1.0, 0.0, 1.0, 1.0, 0.0, 1.0, 0.0, 0.0, 1.0, 0.0])
me_test2.materials.append(mat_material)
me_test2.use_remesh_fix_poles = True
me_test2.use_remesh_preserve_attributes = False
me_test2.update()
me_test2.normals_split_custom_set([tuple(v) for v in zip(*[iter([0.0, 0.0, 1.0, 0.0, 0.0, 1.0, 0.0, 0.0, 1.0, 0.0, 0.0, 1.0, 1.0, 0.0, 0.0, 1.0, 0.0, 0.0, 1.0, 0.0, 0.0, 1.0, 0.0, 0.0, 0.0, -1.0, 0.0, 0.0, -1.0, 0.0, 0.0, -1.0, 0.0, 0.0, -1.0, 0.0, -1.0, 0.0, 0.0, -1.0, 0.0, 0.0, -1.0, 0.0, 0.0, -1.0, 0.0, 0.0, 0.0, 1.0, 0.0, 0.0, 1.0, 0.0, 0.0, 1.0, 0.0, 0.0, 1.0, 0.0, 0.0, 0.0, -1.0, 0.0, 0.0, -1.0, 0.0, 0.0, -1.0, 0.0, 0.0, -1.0, 0.0, -1.0, 0.0, 0.0, -1.0, 0.0, 0.0, -1.0, 0.0, 0.0, -1.0, 0.0, 0.0, 1.0, 0.0, 0.0, 1.0, 0.0, 0.0, 1.0, 0.0, 0.0, 1.0, 0.0, 0.0, -1.0, 0.0, 0.0, -1.0, 0.0, 0.0, -1.0, 0.0, 0.0, -1.0, 0.0, -1.0, 0.0, 0.0, -1.0, 0.0, 0.0, -1.0, 0.0, 0.0, -1.0, 0.0, 0.0, -1.0, 0.0, 0.0, -1.0, 0.0, 0.0, -1.0, 0.0, 0.0, -1.0, 0.0, 0.0, 0.0, 1.0, 0.0, 0.0, 1.0, 0.0, 0.0, 1.0, 0.0, 0.0, 1.0, 0.0, 0.0, 0.0, -1.0, 0.0, 0.0, -1.0, 0.0, 0.0, -1.0, 0.0, 0.0, -1.0, 5.013e-08, 0.0, -1.0, 0.0, 0.0, -1.0, 0.0, 0.0, -1.0, 0.0, 0.0, -1.0, 4.289e-08, 0.0, -1.0, 5.013e-08, 0.0, -1.0, 0.0, 0.0, -1.0, 0.0, 0.0, -1.0, 5.813e-08, 0.0, -1.0, 4.289e-08, 0.0, -1.0, 0.0, 0.0, -1.0, 0.0, 0.0, -1.0, 7.937e-08, 0.0, -1.0, 5.813e-08, 0.0, -1.0, 0.0, 0.0, -1.0, 0.0, 0.0, -1.0, 0.0, 0.0, -1.0, 7.937e-08, 0.0, -1.0, 0.0, 0.0, -1.0, 0.0, 0.0, -1.0, 0.0, 0.0, -1.0, 0.0, 0.0, -1.0, 0.0, 0.0, -1.0, 0.0, 0.0, -1.0, 0.0, 0.0, -1.0, 0.0, 0.0, -1.0, 0.0, 0.0, -1.0, 0.0, 0.0, -1.0, 0.0, 0.0, -1.0, 0.0, 0.0, -1.0, 0.0, 0.0, -1.0, 5.013e-08, 0.0, -1.0, 0.0, 0.0, -1.0, 0.0, 0.0, -1.0, 7.937e-08, 0.0, -1.0, 0.0, 0.0, -1.0, 0.0, 0.0, -1.0, 0.0, 0.0, -1.0, 0.0, 0.0, -1.0, 0.0, 0.0, -1.0, 0.0, 0.0, -1.0, 0.0, 0.0, -1.0, 0.0, 0.0, -1.0, 0.0, 0.0, -1.0, 0.0, 0.0, -1.0, 0.0, 0.0, -1.0, 0.0, 0.0, -1.0, 0.0, 0.0, -1.0, 0.0, 0.0, -1.0, 0.0, 0.0, -1.0, 0.0, 0.0, -1.0, 0.0, 0.0, -1.0, 0.0, 0.0, -1.0, 0.0, 0.0, -1.0, 0.0, 0.0, -1.0, 0.0, 0.0, -1.0, 0.0, 0.0, -1.0, 0.0, 0.0, -1.0, 0.0, 0.0, -1.0, 0.0, 0.0, -1.0, 0.0, 0.0, -1.0, 0.0, 0.0, -1.0, 0.0, 0.0, -1.0, 0.0, 0.0, -1.0, 0.0, 0.0, -1.0, 0.0, 0.0, -1.0, 0.0, 0.0, -1.0, 0.0, 0.0, -1.0, 0.0, 0.0, -1.0, 0.0, 0.0, -1.0, 0.0, 0.0, -1.0, 0.0, 0.0, -1.0, 0.0, 0.0, -1.0, 0.0, 0.0, -1.0, 0.0, 0.0, -1.0, 0.0, 0.0, -1.0, -1.217e-07, 0.0, -1.0, 0.0, 0.0, -1.0, 0.0, 0.0, -1.0, 0.0, 0.0, -1.0, 0.0, 0.0, -1.0, -1.217e-07, 0.0, -1.0, 0.0, 0.0, -1.0, 0.0, 0.0, -1.0, 0.0, 0.0, -1.0, 0.0, 0.0, -1.0, 0.0, 0.0, -1.0, 0.0, 0.0, -1.0, 0.0, 0.0, -1.0, 0.0, 0.0, -1.0, 0.0, 0.0, -1.0, 0.0, 0.0, -1.0, 0.0, 0.0, -1.0, 0.0, 0.0, -1.0, 0.0, 0.0, -1.0, -1.217e-07, 0.0, -1.0, 0.0, 0.0, -1.0, 0.0, 0.0, -1.0, -1.217e-07, 0.0, -1.0, -5.745e-08, 0.0, -1.0, 0.0, 0.0, -1.0, 0.0, 0.0, -1.0, -5.745e-08, 0.0, -1.0, -8.467e-08, 0.0, -1.0, 0.0, 0.0, -1.0, 0.0, 0.0, -1.0, -8.467e-08, 0.0, -1.0, -1.217e-07, 0.0, -1.0, 0.0, 0.0, -1.0, 0.0, 0.0, -1.0, -1.217e-07, 0.0, -1.0, 0.0, 0.0, -1.0, 0.0, 0.0, -1.0, 0.0, 0.0, -1.0, 0.0, 0.0, -1.0, 0.0, 0.0, -1.0, 0.0, 0.0, -1.0, 0.0, 0.0, -1.0, 0.0, 0.0, -1.0, 0.0, 0.0, -1.0, 0.0, 0.0, -1.0, 0.0, 0.0, -1.0, 0.0, 0.0, -1.0, 0.0, 0.0, -1.0, 0.0, 0.0, -1.0, 0.0, 0.0, -1.0, 0.0, 0.0, -1.0, 0.0, 0.0, -1.0, 0.0, 0.0, -1.0, 0.0, 0.0, -1.0, 0.0, 0.0, -1.0, 0.0, 0.0, -1.0, 0.0, 0.0, -1.0, 0.0, 0.0, -1.0, 0.0, 0.0, -1.0, 0.0, 0.0, -1.0, 0.0, 0.0, -1.0, 0.0, 0.0, -1.0, 0.0, 0.0, -1.0, 0.0, 0.0, -1.0, 0.0, 0.0, -1.0, 0.0, 0.0, -1.0, 0.0, 0.0, -1.0, 0.0, 0.0, -1.0, 4.289e-08, 0.0, -1.0, 6.007e-08, 0.0, -1.0, 1.153e-07, 0.0, -1.0, 5.013e-08, 0.0, -1.0, 0.0, 0.0, -1.0, 5.013e-08, 0.0, -1.0, 1.153e-07, 0.0, -1.0, -5.801e-08, 0.0, -1.0, 6.007e-08, 0.0, -1.0, 4.289e-08, 0.0, -1.0, 0.0, 0.0, -1.0, 0.0, 0.0, -1.0, 0.0, 0.0, -1.0, 0.0, 0.0, -1.0, 0.0, 0.0, -1.0, 0.0, 0.0, -1.0, 1.153e-07, 0.0, -1.0, 0.0, 0.0, -1.0, 0.0, 0.0, -1.0, 0.0, 0.0, -1.0, -5.801e-08, 0.0, -1.0, 5.813e-08, 0.0, -1.0, 4.289e-08, 0.0, -1.0, 5.813e-08, 0.0, -1.0, -5.801e-08, 0.0, -1.0, 0.0, 0.0, -1.0, 5.813e-08, 0.0, -1.0, 1.051e-07, 0.0, -1.0, 7.937e-08, 0.0, -1.0, 1.051e-07, 0.0, -1.0, 5.813e-08, 0.0, -1.0, 0.0, 0.0, -1.0, 0.0, 0.0, -1.0, 1.051e-07, 0.0, -1.0, 0.0, 0.0, -1.0, 0.0, 0.0, -1.0, 0.0, 0.0, -1.0, 0.0, 0.0, -1.0, 0.0, 0.0, -1.0, 0.0, 0.0, -1.0, 7.937e-08, 0.0, -1.0, 0.0, 0.0, -1.0, 1.051e-07, 0.0, -1.0, 0.0, 0.0, -1.0, 0.0, 0.0, -1.0, 0.0, 0.0, -1.0, 0.0, 0.0, -1.0, -3.91e-07, 0.0, -1.0, 0.0, 0.0, -1.0, -1.217e-07, 0.0, -1.0, 0.0, 0.0, -1.0, -3.91e-07, 0.0, -1.0, 0.0, 0.0, -1.0, 0.0, 0.0, -1.0, 0.0, 0.0, -1.0, 0.0, 0.0, -1.0, 0.0, 0.0, -1.0, 0.0, 0.0, -1.0, 0.0, 0.0, -1.0, -5.745e-08, 0.0, -1.0, -3.91e-07, 0.0, -1.0, -1.217e-07, 0.0, -1.0, -3.91e-07, 0.0, -1.0, -5.745e-08, 0.0, -1.0, -5.745e-08, 0.0, -1.0, 1.249e-07, 0.0, -1.0, -1.763e-07, 0.0, -1.0, -8.467e-08, 0.0, -1.0, 0.0, 0.0, -1.0, 1.249e-07, 0.0, -1.0, -5.745e-08, 0.0, -1.0, 0.0, 0.0, -1.0, 0.0, 0.0, -1.0, 0.0, 0.0, -1.0, 0.0, 0.0, -1.0, 0.0, 0.0, -1.0, 0.0, 0.0, -1.0, 0.0, 0.0, -1.0, -4.32e-07, 0.0, -1.0, 0.0, 0.0, -1.0, 0.0, 0.0, -1.0, 0.0, 0.0, -1.0, 0.0, 0.0, -1.0, -4.32e-07, 0.0, -1.0, -8.467e-08, 0.0, -1.0, -1.763e-07, 0.0, -1.0, 0.0, 0.0, -1.0, -1.217e-07, 0.0, -1.0, -4.32e-07, 0.0, -1.0, -8.467e-08, 0.0, -1.0, -4.32e-07, 0.0, -1.0, -1.217e-07, 0.0, -1.0, 0.0, -1.0, 0.0, 0.0, -1.0, 0.0, 0.0, -1.0, 0.0, 0.0, -1.0, 0.0, -1.0, 0.0, 0.0, -1.0, 0.0, 0.0, -1.0, 0.0, 0.0, -1.0, 0.0, 0.0, 0.0, 0.0, -1.0, 0.0, 0.0, -1.0, 0.0, 0.0, -1.0, 0.0, 0.0, -1.0, 0.0, 0.0, -1.0, 0.0, 0.0, -1.0, 0.0, 0.0, -1.0, 0.0, 0.0, -1.0, 0.0, 0.0, -1.0, 0.0, 0.0, -1.0, 0.0, 0.0, -1.0, 0.0, 0.0, -1.0, 0.0, 0.0, -1.0, 0.0, 0.0, -1.0, 0.0, 0.0, -1.0, 0.0, 0.0, -1.0, 0.0, 0.0, -1.0, 0.0, 0.0, -1.0, 0.0, 0.0, -1.0, 0.0, 0.0, -1.0, 0.0, 0.0, -1.0, 0.0, 0.0, -1.0, 0.0, 0.0, -1.0, 0.0, 0.0, -1.0, 0.0, 0.0, -1.0, 0.0, 0.0, -1.0, 0.0, 0.0, -1.0, 0.0, 0.0, -1.0, 0.0, 0.0, -1.0, 0.0, 0.0, -1.0, 0.0, 0.0, -1.0, 0.0, 0.0, -1.0, 0.0, 0.0, -1.0, 0.0, 0.0, -1.0, 0.0, 0.0, -1.0, 0.0, 0.0, -1.0, 0.0, 0.0, -1.0, 0.0, 0.0, -1.0, 0.0, 0.0, -1.0, 0.0, 0.0, -1.0, 0.0, 0.0, -1.0, 0.0, 0.0, -1.0, 0.0, 0.0, -1.0, 0.0, 0.0, -1.0, 0.0, 0.0, -1.0, 0.0, 0.0, -1.0, 0.0, 0.0, -1.0, 0.0, 0.0, -1.0, 0.0, 0.0, -1.0, 0.0, 0.0, -1.0, 0.0, 0.0, -1.0, 0.0, 0.0, -1.0, 0.0, 0.0, -1.0, 0.0, 0.0, -1.0, 0.0, 0.0, -1.0, 0.0, 0.0, -1.0, 0.0, 0.0, -1.0, 0.0, 0.0, -1.0, 0.0, 0.0, -1.0, 0.0, 0.0, -1.0, 0.0, 0.0, -1.0, 0.0, 0.0, -1.0, 0.0, 0.0, -1.0, 0.0, 0.0, -1.0, 0.0, 0.0, -1.0, 0.0, 0.0, -1.0, 0.0, 0.0, -1.0, 0.0, 0.0, -1.0, 0.0, 0.0, -1.0, 0.0, 0.0, -1.0, 0.0, 0.0, -1.0, 0.0, 0.0, -1.0, 0.0, 0.0, -1.0, 0.0, 0.0, -1.0, 0.0, 0.0, -1.0, 0.0, 0.0, -1.0, 0.0, 0.0, -1.0, 0.0, 0.0, -1.0, 0.0, 0.0, -1.0, 0.0, 0.0, -1.0, 0.0, 0.0, -1.0, 0.0, 0.0, -1.0, 0.0, 0.0, -1.0, 0.0, 0.0, -1.0, 0.0, 0.0, -1.0, 0.0, 0.0, -1.0, 0.0, 0.0, -1.0, 0.0, 0.0, -1.0, 1.083e-07, 0.0, -1.0, 0.0, 0.0, -1.0, 0.0, 0.0, -1.0, 0.0, 0.0, -1.0, 1.925e-07, 0.0, -1.0, 1.083e-07, 0.0, -1.0, 0.0, 0.0, -1.0, 0.0, 0.0, -1.0, 2.477e-07, 0.0, -1.0, 1.925e-07, 0.0, -1.0, 0.0, 0.0, -1.0, 0.0, 0.0, -1.0, 1.896e-07, 0.0, -1.0, 2.477e-07, 0.0, -1.0, 0.0, 0.0, -1.0, 0.0, 0.0, -1.0, 0.0, 0.0, -1.0, 1.896e-07, 0.0, -1.0, 0.0, 0.0, -1.0, 0.0, 0.0, -1.0, 0.0, 0.0, -1.0, 0.0, 0.0, -1.0, 0.0, 0.0, -1.0, 0.0, 0.0, -1.0, 0.0, 0.0, -1.0, 0.0, 0.0, -1.0, 0.0, 0.0, -1.0, 0.0, 0.0, -1.0, 0.0, 0.0, -1.0, 0.0, 0.0, -1.0, 0.0, 0.0, -1.0, 1.083e-07, 0.0, -1.0, 0.0, 0.0, -1.0, 0.0, 0.0, -1.0, 1.896e-07, 0.0, -1.0, 0.0, 0.0, -1.0, 0.0, 0.0, -1.0, 0.0, 0.0, -1.0, 0.0, 0.0, -1.0, 0.0, 0.0, -1.0, 0.0, 0.0, -1.0, 0.0, 0.0, -1.0, 0.0, 0.0, -1.0, 0.0, 0.0, -1.0, -1.587e-07, 0.0, -1.0, 0.0, 0.0, -1.0, 0.0, 0.0, -1.0, 0.0, 0.0, -1.0, 0.0, 0.0, -1.0, -1.003e-07, 0.0, -1.0, 0.0, 0.0, -1.0, 0.0, 0.0, -1.0, 0.0, 0.0, -1.0, 0.0, 0.0, -1.0, 0.0, 0.0, -1.0, 0.0, 0.0, -1.0, 0.0, 0.0, -1.0, 0.0, 0.0, -1.0, 0.0, 0.0, -1.0, 0.0, 0.0, -1.0, 0.0, 0.0, -1.0, 0.0, 0.0, -1.0, 0.0, 0.0, -1.0, -1.587e-07, 0.0, -1.0, 0.0, 0.0, -1.0, 0.0, 0.0, -1.0, -1.587e-07, 0.0, -1.0, -3.029e-07, 0.0, -1.0, 0.0, 0.0, -1.0, 0.0, 0.0, -1.0, -3.029e-07, 0.0, -1.0, -1.27e-07, 0.0, -1.0, 0.0, 0.0, -1.0, 0.0, 0.0, -1.0, -1.27e-07, 0.0, -1.0, -1.003e-07, 0.0, -1.0, 0.0, 0.0, -1.0, 0.0, 0.0, -1.0, -1.003e-07, 0.0, -1.0, 0.0, 0.0, -1.0, 0.0, 0.0, -1.0, 0.0, 0.0, -1.0, 0.0, 0.0, -1.0, 0.0, 0.0, -1.0, 1.925e-07, 0.0, -1.0, 5.239e-07, 0.0, -1.0, 2.655e-07, 0.0, -1.0, 1.083e-07, 0.0, -1.0, 1.083e-07, 0.0, -1.0, 2.655e-07, 0.0, -1.0, 0.0, 0.0, -1.0, 1.232e-07, 0.0, -1.0, 5.239e-07, 0.0, -1.0, 1.925e-07, 0.0, -1.0, 1.896e-07, 0.0, -1.0, 4.645e-07, 0.0, -1.0, 5.806e-07, 0.0, -1.0, 2.477e-07, 0.0, -1.0, 2.477e-07, 0.0, -1.0, 5.806e-07, 0.0, -1.0, 1.232e-07, 0.0, -1.0, 1.232e-07, 0.0, -1.0, 1.925e-07, 0.0, -1.0, 2.477e-07, 0.0, -1.0, 0.0, 0.0, -1.0, 4.645e-07, 0.0, -1.0, 1.896e-07, 0.0, -1.0, -4.76e-07, 0.0, -1.0, 0.0, 0.0, -1.0, 2.655e-07, 0.0, -1.0, -3.029e-07, 0.0, -1.0, -4.76e-07, 0.0, -1.0, -9.664e-07, 0.0, -1.0, -1.16e-07, 0.0, -1.0, -3.029e-07, 0.0, -1.0, -9.664e-07, 0.0, -1.0, -1.587e-07, 0.0, -1.0, -4.76e-07, 0.0, -1.0, -3.029e-07, 0.0, -1.0, -1.27e-07, 0.0, -1.0, -3.029e-07, 0.0, -1.0, -1.16e-07, 0.0, -1.0, -1.587e-07, 0.0, -1.0, 0.0, 0.0, -1.0, -4.76e-07, 0.0, -1.0, 0.0, 0.0, -1.0, -2.307e-07, 0.0, -1.0, 4.645e-07, 0.0, -1.0, -1.27e-07, 0.0, -1.0, -2.925e-07, 0.0, -1.0, -2.307e-07, 0.0, -1.0, -1.003e-07, 0.0, -1.0, 0.0, 0.0, -1.0, -1.003e-07, 0.0, -1.0, -2.307e-07, 0.0, -1.0, -1.27e-07, 0.0, -1.0, -1.16e-07, 0.0, -1.0, -2.925e-07, 0.0, -1.0, 1.0, 0.0, 0.0, 1.0, 0.0, 0.0, 1.0, 0.0, 0.0, 1.0, 0.0, 0.0, 0.0, 0.0, 1.0, 0.0, 0.0, 1.0, 0.0, 0.0, 1.0, 0.0, 0.0, 1.0, 0.0, 0.0, 1.0, 0.0, 0.0, 1.0, 0.0, 0.0, 1.0, 0.0, 0.0, 1.0, 0.0, 0.0, 1.0, 0.0, 0.0, 1.0, 0.0, 0.0, 1.0, 0.0, 0.0, 1.0, 0.0, 0.0, 1.0, 0.0, 0.0, 1.0, 0.0, 0.0, 1.0, 0.0, 0.0, 1.0, 0.0, 0.0, 1.0, 0.0, 0.0, 1.0, 0.0, 0.0, 1.0, 0.0, 0.0, 1.0, 0.0, 0.0, 1.0, 0.0, 0.0, 1.0, 0.0, 0.0, 1.0, 0.0, 0.0, 1.0, 0.0, 0.0, 1.0, 0.0, 0.0, 1.0, 0.0, 0.0, 1.0, 0.0, 0.0, 1.0, 0.0, 0.0, 1.0, 0.0, 0.0, 1.0, 0.0, 0.0, 1.0, 0.0, 0.0, 1.0, -7.686e-08, 0.0, 1.0, 0.0, 0.0, 1.0, 0.0, 0.0, 1.0, 0.0, 0.0, 1.0, -4.822e-08, 0.0, 1.0, 0.0, 0.0, 1.0, 0.0, 0.0, 1.0, -7.686e-08, 0.0, 1.0, -1.572e-07, 0.0, 1.0, 0.0, 0.0, 1.0, 0.0, 0.0, 1.0, -4.822e-08, 0.0, 1.0, 1.217e-07, 0.0, 1.0, 0.0, 0.0, 1.0, 0.0, 0.0, 1.0, -1.572e-07, 0.0, 1.0, 0.0, 0.0, 1.0, 0.0, 0.0, 1.0, 0.0, 0.0, 1.0, 1.217e-07, 0.0, 1.0, 0.0, 0.0, 1.0, 0.0, 0.0, 1.0, 0.0, 0.0, 1.0, 0.0, 0.0, 1.0, 0.0, 0.0, 1.0, 0.0, 0.0, 1.0, 0.0, 0.0, 1.0, 0.0, 0.0, 1.0, 0.0, 0.0, 1.0, -7.686e-08, 0.0, 1.0, 0.0, 0.0, 1.0, 0.0, 0.0, 1.0, 0.0, 0.0, 1.0, 0.0, 0.0, 1.0, 1.217e-07, 0.0, 1.0, 0.0, 0.0, 1.0, 0.0, 0.0, 1.0, 0.0, 0.0, 1.0, 0.0, 0.0, 1.0, 0.0, 0.0, 1.0, 0.0, 0.0, 1.0, 0.0, 0.0, 1.0, 0.0, 0.0, 1.0, 0.0, 0.0, 1.0, 0.0, 0.0, 1.0, 0.0, 0.0, 1.0, 0.0, 0.0, 1.0, 0.0, 0.0, 1.0, 0.0, 0.0, 1.0, 0.0, 0.0, 1.0, 0.0, 0.0, 1.0, 0.0, 0.0, 1.0, 0.0, 0.0, 1.0, 0.0, 0.0, 1.0, 0.0, 0.0, 1.0, 0.0, 0.0, 1.0, 0.0, 0.0, 1.0, 0.0, 0.0, 1.0, 0.0, 0.0, 1.0, 0.0, 0.0, 1.0, 0.0, 0.0, 1.0, 0.0, 0.0, 1.0, 0.0, 0.0, 1.0, 0.0, 0.0, 1.0, 0.0, 0.0, 1.0, 0.0, 0.0, 1.0, 0.0, 0.0, 1.0, 0.0, 0.0, 1.0, 0.0, 0.0, 1.0, 0.0, 0.0, 1.0, 0.0, 0.0, 1.0, 0.0, 0.0, 1.0, 0.0, 0.0, 1.0, 0.0, 0.0, 1.0, 0.0, 0.0, 1.0, 0.0, 0.0, 1.0, -7.937e-08, 0.0, 1.0, 0.0, 0.0, 1.0, 0.0, 0.0, 1.0, 0.0, 0.0, 1.0, 0.0, 0.0, 1.0, 0.0, 0.0, 1.0, 0.0, 0.0, 1.0, -7.937e-08, 0.0, 1.0, 0.0, 0.0, 1.0, 0.0, 0.0, 1.0, 0.0, 0.0, 1.0, 0.0, 0.0, 1.0, 0.0, 0.0, 1.0, 0.0, 0.0, 1.0, 0.0, 0.0, 1.0, 0.0, 0.0, 1.0, 0.0, 0.0, 1.0, -7.937e-08, 0.0, 1.0, 0.0, 0.0, 1.0, 0.0, 0.0, 1.0, 0.0, 0.0, 1.0, 1.459e-08, 0.0, 1.0, -7.937e-08, 0.0, 1.0, 0.0, 0.0, 1.0, 0.0, 0.0, 1.0, 1.215e-08, 0.0, 1.0, 1.459e-08, 0.0, 1.0, 0.0, 0.0, 1.0, 0.0, 0.0, 1.0, -7.937e-08, 0.0, 1.0, 1.215e-08, 0.0, 1.0, 0.0, 0.0, 1.0, 0.0, 0.0, 1.0, 0.0, 0.0, 1.0, -7.937e-08, 0.0, 1.0, 0.0, 0.0, 1.0, 0.0, 0.0, 1.0, 0.0, 0.0, 1.0, 0.0, 0.0, 1.0, 0.0, 0.0, 1.0, -4.822e-08, 0.0, 1.0, -7.686e-08, 0.0, 1.0, -3.074e-07, 0.0, 1.0, -1.793e-07, 0.0, 1.0, 0.0, 0.0, 1.0, -3.074e-07, 0.0, 1.0, -7.686e-08, 0.0, 1.0, 7.809e-08, 0.0, 1.0, -4.822e-08, 0.0, 1.0, -1.793e-07, 0.0, 1.0, 0.0, 0.0, 1.0, 0.0, 0.0, 1.0, 0.0, 0.0, 1.0, 0.0, 0.0, 1.0, 0.0, 0.0, 1.0, 0.0, 0.0, 1.0, -3.074e-07, 0.0, 1.0, 0.0, 0.0, 1.0, 0.0, 0.0, 1.0, -9.646e-07, 0.0, 1.0, -1.572e-07, 0.0, 1.0, 7.809e-08, 0.0, 1.0, -4.822e-08, 0.0, 1.0, 7.809e-08, 0.0, 1.0, -1.572e-07, 0.0, 1.0, -9.646e-07, 0.0, 1.0, 2.268e-07, 0.0, 1.0, -1.572e-07, 0.0, 1.0, 1.217e-07, 0.0, 1.0, -1.572e-07, 0.0, 1.0, 2.268e-07, 0.0, 1.0, 0.0, 0.0, 1.0, 2.268e-07, 0.0, 1.0, 0.0, 0.0, 1.0, 0.0, 0.0, 1.0, 0.0, 0.0, 1.0, 0.0, 0.0, 1.0, 0.0, 0.0, 1.0, 0.0, 0.0, 1.0, 0.0, 0.0, 1.0, 1.217e-07, 0.0, 1.0, 2.268e-07, 0.0, 1.0, 0.0, 0.0, 1.0, 0.0, 0.0, 1.0, 0.0, 0.0, 1.0, 0.0, 0.0, 1.0, 0.0, 0.0, 1.0, 0.0, 0.0, 1.0, 0.0, 0.0, 1.0, 0.0, 0.0, 1.0, 0.0, 0.0, 1.0, 0.0, 0.0, 1.0, 0.0, 0.0, 1.0, 2.776e-08, 0.0, 1.0, 0.0, 0.0, 1.0, 2.776e-08, 0.0, 1.0, 0.0, 0.0, 1.0, -7.937e-08, 0.0, 1.0, 3.97e-07, 0.0, 1.0, 2.776e-08, 0.0, 1.0, 1.459e-08, 0.0, 1.0, -7.937e-08, 0.0, 1.0, 1.459e-08, 0.0, 1.0, 2.776e-08, 0.0, 1.0, 1.215e-08, 0.0, 1.0, -5.801e-08, 0.0, 1.0, 1.459e-08, 0.0, 1.0, 3.97e-07, 0.0, 1.0, 1.459e-08, 0.0, 1.0, -5.801e-08, 0.0, 1.0, 0.0, 0.0, 1.0, 0.0, 0.0, 1.0, 0.0, 0.0, 1.0, 0.0, 0.0, 1.0, 0.0, 0.0, 1.0, 0.0, 0.0, 1.0, 0.0, 0.0, 1.0, 0.0, 0.0, 1.0, 6.098e-08, 0.0, 1.0, 0.0, 0.0, 1.0, 0.0, 0.0, 1.0, 0.0, 0.0, 1.0, 6.098e-08, 0.0, 1.0, 4.1e-07, 0.0, 1.0, 1.215e-08, 0.0, 1.0, -5.801e-08, 0.0, 1.0, 1.215e-08, 0.0, 1.0, 4.1e-07, 0.0, 1.0, 0.0, 0.0, 1.0, 6.098e-08, 0.0, 1.0, -7.937e-08, 0.0, 1.0, 1.215e-08, 0.0, 1.0, -7.937e-08, 0.0, 1.0, 6.098e-08, 0.0, 1.0, 0.0, -1.0, 0.0, 0.0, -1.0, 0.0, 0.0, -1.0, 0.0, 0.0, -1.0, 0.0, -1.0, 0.0, 0.0, -1.0, 0.0, 0.0, -1.0, 0.0, 0.0, -1.0, 0.0, 0.0, 1.0, 0.0, 0.0, 1.0, 0.0, 0.0, 1.0, 0.0, 0.0, 1.0, 0.0, 0.0, 0.0, 1.0, 0.0, 0.0, 1.0, 0.0, 0.0, 1.0, 0.0, 0.0, 1.0, 0.0, 0.0, 0.0, 1.0, 0.0, 0.0, 1.0, 0.0, 0.0, 1.0, 0.0, 0.0, 1.0, 0.0, 0.0, 1.0, 0.0, 0.0, 1.0, 0.0, 0.0, 1.0, 0.0, 0.0, 1.0, 0.0, 0.0, 1.0, 0.0, 0.0, 1.0, 0.0, 0.0, 1.0, 0.0, 0.0, 1.0, 0.0, 0.0, 1.0, 0.0, 0.0, 1.0, 0.0, 0.0, 1.0, 0.0, 0.0, 1.0, 0.0, 0.0, 1.0, 0.0, 0.0, 1.0, 0.0, 0.0, 1.0, 0.0, 0.0, 1.0, 0.0, 0.0, 1.0, 0.0, 0.0, 1.0, 0.0, 0.0, 1.0, 0.0, 0.0, 1.0, 0.0, 0.0, 1.0, 0.0, 0.0, 1.0, 0.0, 0.0, 1.0, 0.0, 0.0, 1.0, 0.0, 0.0, 1.0, 0.0, 0.0, 1.0, 0.0, 0.0, 1.0, 0.0, 0.0, 1.0, 0.0, 0.0, 1.0, 0.0, 0.0, 1.0, 0.0, 0.0, 1.0, 0.0, 0.0, 1.0, 0.0, 0.0, 1.0, 0.0, 0.0, 1.0, 0.0, 0.0, 1.0, 0.0, 0.0, 1.0, 0.0, 0.0, 1.0, 0.0, 0.0, 1.0, 0.0, 0.0, 1.0, 0.0, 0.0, 1.0, 0.0, 0.0, 1.0, 0.0, 0.0, 1.0, 0.0, 0.0, 1.0, 0.0, 0.0, 1.0, 0.0, 0.0, 1.0, 0.0, 0.0, 1.0, 0.0, 0.0, 1.0, 0.0, 0.0, 1.0, 0.0, 0.0, 1.0, 0.0, 0.0, 1.0, 0.0, 0.0, 1.0, 0.0, 0.0, 1.0, 0.0, 0.0, 1.0, 0.0, 0.0, 1.0, 0.0, 0.0, 1.0, 0.0, 0.0, 1.0, 0.0, 0.0, 1.0, 0.0, 0.0, 1.0, 0.0, 0.0, 1.0, 0.0, 0.0, 1.0, 0.0, 0.0, 1.0, 0.0, 0.0, 1.0, 0.0, 0.0, 1.0, 0.0, 0.0, 1.0, 0.0, 0.0, 1.0, 0.0, 0.0, 1.0, 0.0, 0.0, 1.0, 0.0, 0.0, 1.0, 0.0, 0.0, 1.0, 0.0, 0.0, 1.0, 0.0, 0.0, 1.0, 0.0, 0.0, 1.0, 0.0, 0.0, 1.0, 0.0, 0.0, 1.0, 0.0, 0.0, 1.0, 0.0, 0.0, 1.0, 0.0, 0.0, 1.0, 0.0, 0.0, 1.0, 0.0, 0.0, 1.0, 0.0, 0.0, 1.0, 0.0, 0.0, 1.0, 0.0, 0.0, 1.0, 0.0, 0.0, 1.0, 0.0, 0.0, 1.0, 0.0, 0.0, 1.0, 0.0, 0.0, 1.0, 0.0, 0.0, 1.0, 0.0, 0.0, 1.0, 0.0, 0.0, 1.0, 0.0, 0.0, 1.0, 0.0, 0.0, 1.0, 0.0, 0.0, 1.0, 0.0, 0.0, 1.0, 0.0, 0.0, 1.0, 0.0, 0.0, 1.0, 0.0, 0.0, 1.0, 0.0, 0.0, 1.0, 0.0, 0.0, 1.0, 0.0, 0.0, 1.0, 0.0, 0.0, 1.0, 0.0, 0.0, 1.0, 0.0, 0.0, 1.0, 0.0, 0.0, 1.0, 0.0, 0.0, 1.0, 0.0, 0.0, 1.0, 0.0, 0.0, 1.0, 0.0, 0.0, 1.0, 0.0, 0.0, 1.0, 0.0, 0.0, 1.0, 0.0, 0.0, 1.0, 0.0, 0.0, 1.0, 0.0, 0.0, 1.0, 0.0, 0.0, 1.0, 0.0, 0.0, 1.0, 0.0, 0.0, 1.0, 0.0, 0.0, 1.0, 0.0, 0.0, 1.0, 0.0, 0.0, 1.0, 0.0, 0.0, 1.0, 0.0, 0.0, 1.0, 0.0, 0.0, 1.0, 0.0, 0.0, 1.0, 0.0, 0.0, 1.0, 0.0, 0.0, 1.0, 0.0, 0.0, 1.0, 0.0, 0.0, 1.0, 0.0, 0.0, 1.0, 0.0, 0.0, 1.0, 0.0, 0.0, 1.0, 0.0, 0.0, 1.0, 0.0, 0.0, 1.0, 0.0, 0.0, 1.0, 0.0, 0.0, 1.0, 0.0, 0.0, 1.0, 0.0, 0.0, 1.0, 0.0, 0.0, 1.0, 0.0, 0.0, 1.0, 0.0, 0.0, 1.0, 0.0, 0.0, 1.0, 0.0, 0.0, 1.0, 0.0, 0.0, 1.0, 0.0, 0.0, 1.0, 0.0, 0.0, 1.0, 0.0, 0.0, 1.0, 0.0, 0.0, 1.0, 0.0, 0.0, 1.0, 0.0, 0.0, 1.0, 0.0, 0.0, 1.0, 0.0, 0.0, 1.0, 0.0, 0.0, 1.0, 0.0, 0.0, 1.0, 0.0, 0.0, 1.0, 0.0, 0.0, 1.0, 0.0, 0.0, 1.0, 0.0, 0.0, 1.0, 0.0, 0.0, 1.0, 0.0, 0.0, 1.0, 0.0, 0.0, 1.0, 0.0, 0.0, 1.0, 0.0, 0.0, 1.0, 0.0, 0.0, 1.0, 0.0, 0.0, 1.0, 0.0, 0.0, 1.0, 0.0, 0.0, 1.0, 0.0, 0.0, 1.0, 0.0, 0.0, 1.0, 0.0, 0.0, 1.0, 0.0, 0.0, 1.0, 0.0, 0.0, 1.0, 0.0, 0.0, 1.0, 0.0, 0.0, 1.0, 0.0, 0.0, 1.0, 0.0, 0.0, 1.0, 0.0, 0.0, 1.0, 0.0, 0.0, 1.0, 0.0, 0.0, 1.0, 0.0, 0.0, 1.0, 0.0, 0.0, 1.0, 0.0, 0.0, 1.0, 0.0, 0.0, 1.0, 0.0, 0.0, 1.0, 0.0, 0.0, 1.0, 0.0, 0.0, 1.0, 0.0, 0.0, 1.0, 0.0, 0.0, 1.0, 0.0, 0.0, 1.0, 0.0, 0.0, 1.0, 0.0, 0.0, 1.0, 0.0, 0.0, 1.0, 0.0, 0.0, 1.0, 0.0, 0.0, 1.0, 0.0, 0.0, 1.0, 0.0, 0.0, 1.0, 0.0, 0.0, 1.0, 0.0, 0.0, 1.0, 0.0, 0.0, 1.0, 0.0, 0.0, 1.0, 0.0, 0.0, 1.0, 0.0, 0.0, 1.0, 0.0, 0.0, 1.0, 0.0, 0.0, 1.0, 0.0, 0.0, 1.0, 0.0, 0.0, 1.0, 0.0, 0.0, 1.0, 0.0, 0.0, 1.0, 0.0, 0.0, 1.0, 0.0, 0.0, 1.0, 0.0, 0.0, 1.0, 0.0, 0.0, 1.0, 0.0, 0.0, 1.0, 0.0, 0.0, 1.0, 0.0, 0.0, 1.0, 0.0, 0.0, 1.0, 0.0, 0.0, 1.0, 0.0, 0.0, 1.0, 0.0, 0.0, 1.0, 0.0, 0.0, 1.0, 0.0, 0.0, 1.0, 0.0, 0.0, 1.0, 0.0, 0.0, 1.0, 0.0, 0.0, 1.0, 0.0, 0.0, 1.0, 1.0, 0.0, 0.0, 1.0, 0.0, 0.0, 1.0, 0.0, 0.0, 1.0, 0.0, 0.0, 0.0, -1.0, 0.0, 0.0, -1.0, 0.0, 0.0, -1.0, 0.0, 0.0, -1.0, 0.0, 0.0, 1.0, 0.0, 0.0, 1.0, 0.0, 0.0, 1.0, 0.0, 0.0, 1.0, 0.0, 1.0, 0.0, 0.0, 1.0, 0.0, 0.0, 1.0, 0.0, 0.0, 1.0, 0.0, 0.0, 0.0, 1.0, 0.0, 0.0, 1.0, 0.0, 0.0, 1.0, 0.0, 0.0, 1.0, 0.0])] * 3)])

# ---- objects
ob_test2 = bpy.data.objects.new('test2', me_test2)
ob_point = bpy.data.objects.new('Point', light_point)

# ---- transforms, parenting, visibility, modifiers, constraints
ob_test2.location = (0.0, 0.0, -1.5)
ob_point.location = (2.0, 0.0, 3.0)
ob_point.rotation_euler = (0.8851, 1.082, -2.183)

# ---- collection membership
col_collection.objects.link(ob_test2)
col_collection.objects.link(ob_point)

# ---- scene / render settings (as saved in the file)
scene.frame_start = 1; scene.frame_end = 250; scene.frame_set(1)
scene.render.engine = 'BLENDER_EEVEE_NEXT'
scene.cycles.use_denoising = False
scene.cycles.samples = 128
scene.cycles.sampling_pattern = 'TABULATED_SOBOL'
scene.cycles.use_adaptive_sampling = False
scene.cycles.use_light_tree = False
scene.view_settings.view_transform = 'Filmic'
bpy.context.view_layer.update()

# ---- added for rendering (the .blend has no active camera): camera
cam_auto = bpy.data.cameras.new('AutoCamera')
cam_auto.lens = 50.0
cam_auto.sensor_width = 36.0
cam_auto.clip_end = 1000.0
ob_auto_camera = bpy.data.objects.new('AutoCamera', cam_auto)
scene.collection.objects.link(ob_auto_camera)
ob_auto_camera.location = (11.2178, -13.4613, 10.4742)
ob_auto_camera.rotation_euler = (1.09748, -7.21219e-08, 0.694738)
scene.camera = ob_auto_camera
bpy.context.view_layer.update()
